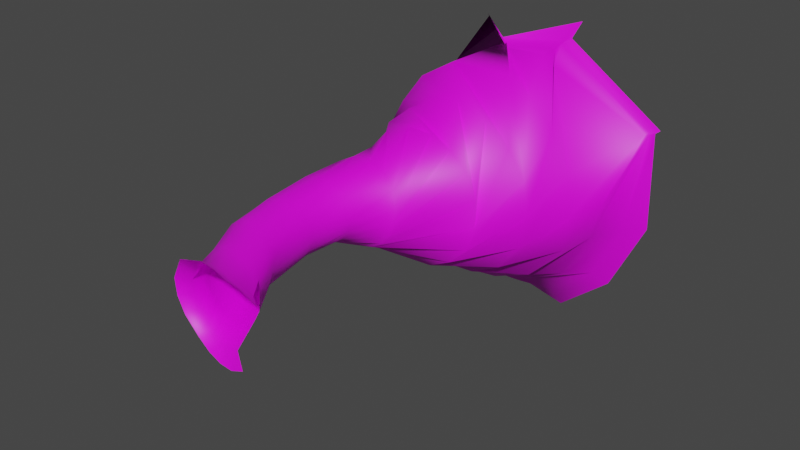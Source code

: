 # Source: tornado2.blend  (saved by Blender 2.93.20; exported with 4.5.12 LTS)
import bpy
from mathutils import Matrix  # noqa: F401  (used for matrix-valued properties, if any)

bpy.ops.wm.read_factory_settings(use_empty=True)
scene = bpy.context.scene
scene.name = 'Scene'

# ---- collections
col_collection = bpy.data.collections.new('Collection'); scene.collection.children.link(col_collection)

# ---- images (referenced by path relative to the original .blend; pixels are not part of the script)
import os
ASSET_DIR = os.environ.get("B2B_ASSET_DIR", "")  # directory of the original .blend (textures are referenced by path, not embedded)
HERE = os.path.dirname(os.path.abspath(__file__))  # packed textures are extracted next to this script under _unpacked/

def load_image(name, relpath, width, height, colorspace="sRGB"):
    """Load a texture the original file referenced (path relative to the .blend, or extracted next to this script)."""
    p = next((c for c in (os.path.join(HERE, relpath), os.path.join(ASSET_DIR, relpath)) if relpath and os.path.exists(c)), "")
    if p:
        img = bpy.data.images.load(p, check_existing=True)
        img.name = name
    else:  # same state as the original file: an image datablock whose file is absent (Cycles renders it pink)
        img = bpy.data.images.new(name, width, height)
        img.source = "FILE"
        img.filepath = "//" + (relpath or name)
    img.colorspace_settings.name = colorspace
    return img
img_untitled = load_image('Untitled', '', 1024, 1024, 'sRGB')

# ---- materials (node trees are filled in below, after node groups)
mat_material_001 = bpy.data.materials.new('Material.001')
mat_material_001.use_transparent_shadow = False

# ---- material node trees
mat_material_001.use_nodes = True; mat_material_001.node_tree.nodes.clear()
_N = mat_material_001.node_tree.nodes; _L = mat_material_001.node_tree.links
n0 = _N.new('ShaderNodeBsdfPrincipled'); n0.name = 'Principled BSDF'; n0.location = (10, 300)
n0.distribution = 'GGX'
n0.subsurface_method = 'BURLEY'
n0.inputs[3].default_value = 1.45
n0.inputs[27].default_value = (0.0, 0.0, 0.0, 1.0)
n0.inputs[28].default_value = 1.0
n1 = _N.new('ShaderNodeOutputMaterial'); n1.name = 'Material Output'; n1.location = (300, 300)
n2 = _N.new('ShaderNodeTexImage'); n2.name = 'Image Texture'; n2.location = (-280, 280)
n2.image = img_untitled
_L.new(n0.outputs[0], n1.inputs[0])
_L.new(n2.outputs[0], n0.inputs[0])
n1.is_active_output = True

# ---- world
world_world = bpy.data.worlds.new('World'); scene.world = world_world
world_world.use_nodes = True; world_world.node_tree.nodes.clear()
_N = world_world.node_tree.nodes; _L = world_world.node_tree.links
n0 = _N.new('ShaderNodeOutputWorld'); n0.name = 'World Output'; n0.location = (300, 300)
n1 = _N.new('ShaderNodeBackground'); n1.name = 'Background'; n1.location = (10, 300)
n1.inputs[0].default_value = (0.05088, 0.05088, 0.05088, 1.0)
_L.new(n1.outputs[0], n0.inputs[0])
n0.is_active_output = True
world_world.color = (0.05088, 0.05088, 0.05088)
world_world.use_sun_shadow = False
world_world.sun_shadow_jitter_overblur = 0.0

# ---- meshes
me_beziercurve_004 = bpy.data.meshes.new('BezierCurve.004')
me_beziercurve_004.from_pydata([(0.4481, 1.624, 0.9349), (0.3821, 1.556, 0.8215), (0.3528, 1.497, 0.7837), (0.613, 1.098, 0.4568), (0.6228, 0.8754, 0.002333), (0.2818, 0.6126, -0.2982), (-0.127, 0.2976, -0.1919), (-0.2523, 0.03567, -0.07197), (-0.2652, -0.2104, -0.05247), (-0.1944, -0.5591, -0.08374), (-0.04485, -0.8166, -0.09167), (0.03585, -0.9541, -0.1266), (0.05635, -1.015, -0.1847), (0.4172, 1.569, 0.8393), (0.3693, 1.538, 0.8083), (0.4289, 1.371, 0.7292), (0.7404, 1.09, 0.2244), (0.5813, 0.8673, -0.2103), (0.1386, 0.6092, -0.3676), (-0.2292, 0.3062, -0.1873), (-0.3195, 0.01625, -0.03675), (-0.3188, -0.2208, -0.02039), (-0.2628, -0.54, -0.04937), (-0.09987, -0.8116, -0.05224), (-0.02607, -0.9365, -0.0833), (-0.03716, -1.0, -0.139), (1.079, 1.492, 0.4528), (1.012, 1.494, 0.4257), (0.9856, 1.48, 0.4058), (0.7614, 1.108, -0.04261), (0.4443, 0.8721, -0.3855), (-0.03083, 0.6248, -0.3686), (-0.3205, 0.3127, -0.1445), (-0.3672, 0.004681, 0.01402), (-0.3564, -0.233, 0.02489), (-0.3074, -0.5324, 0.008894), (-0.1544, -0.802, -0.002501), (-0.07928, -0.9367, -0.01385), (-0.1248, -0.9997, -0.04854), (1.048, 1.493, 0.428), (1.014, 1.489, 0.412), (0.8836, 1.232, 0.009295), (0.7139, 1.131, -0.2897), (0.247, 0.88, -0.4871), (-0.1863, 0.6237, -0.3308), (-0.3824, 0.3193, -0.05457), (-0.3901, 0.003841, 0.07892), (-0.3732, -0.2465, 0.08264), (-0.3229, -0.5348, 0.08134), (-0.1916, -0.789, 0.06128), (-0.1098, -0.9395, 0.05157), (-0.1556, -1.01, 0.05324), (1.003, 1.618, -0.2458), (0.8958, 1.508, -0.2529), (0.7942, 1.304, -0.2484), (0.5236, 1.084, -0.499), (0.03486, 0.8942, -0.5094), (-0.3081, 0.6142, -0.2593), (-0.405, 0.3217, 0.05766), (-0.3845, 0.01091, 0.156), (-0.3648, -0.2607, 0.1502), (-0.3082, -0.539, 0.1567), (-0.1943, -0.7748, 0.1352), (-0.1231, -0.9359, 0.1239), (-0.1621, -1.013, 0.1536), (0.8342, 1.514, -0.6368), (0.7567, 1.43, -0.5517), (0.6262, 1.303, -0.5486), (0.2735, 1.093, -0.6036), (-0.1678, 0.9034, -0.4491), (-0.3751, 0.6254, -0.09503), (-0.3765, 0.3217, 0.1781), (-0.3473, 0.01902, 0.2346), (-0.3289, -0.2733, 0.2181), (-0.2657, -0.5397, 0.2221), (-0.1541, -0.7623, 0.2076), (-0.07991, -0.9316, 0.2114), (-0.09261, -1.021, 0.2832), (0.4959, 1.538, -0.9206), (0.4723, 1.454, -0.7893), (0.2953, 1.293, -0.7059), (-0.02058, 1.113, -0.5926), (-0.35, 0.8556, -0.3585), (-0.3884, 0.6307, 0.07875), (-0.2984, 0.322, 0.2797), (-0.2794, 0.0274, 0.2908), (-0.2681, -0.2784, 0.2687), (-0.2016, -0.5389, 0.266), (-0.07105, -0.7659, 0.2557), (0.04127, -0.9458, 0.2783), (0.07268, -1.031, 0.3354), (0.01295, 1.626, -0.8637), (-0.03675, 1.517, -0.7733), (-0.04876, 1.409, -0.7009), (-0.2848, 1.149, -0.485), (-0.462, 0.8831, -0.1211), (-0.3314, 0.6356, 0.253), (-0.1888, 0.322, 0.3383), (-0.1942, 0.03756, 0.3062), (-0.1925, -0.2718, 0.2863), (-0.1233, -0.5394, 0.2827), (0.02975, -0.7857, 0.2702), (0.1389, -0.9664, 0.281), (0.1764, -1.035, 0.3218), (-0.5438, 1.611, -0.4578), (-0.3244, 1.474, -0.6775), (-0.3757, 1.459, -0.634), (-0.4987, 1.085, -0.3396), (-0.482, 0.888, 0.1076), (-0.2113, 0.6394, 0.3878), (-0.06491, 0.3205, 0.3431), (-0.1125, 0.04887, 0.2815), (-0.1172, -0.2565, 0.2682), (-0.03723, -0.5462, 0.2697), (0.1129, -0.8021, 0.2557), (0.1997, -0.9738, 0.2603), (0.2488, -1.039, 0.2992), (-0.6973, 1.711, -0.4289), (-0.6813, 1.581, -0.1411), (-0.6221, 1.479, -0.2179), (-0.5908, 1.102, -0.09387), (-0.415, 0.8902, 0.3095), (-0.0556, 0.6432, 0.4525), (0.03914, 0.3168, 0.2975), (-0.04903, 0.05914, 0.228), (-0.05581, -0.2381, 0.2215), (0.03413, -0.5583, 0.2281), (0.1691, -0.8008, 0.2241), (0.2508, -0.9642, 0.2328), (0.3309, -1.03, 0.2746), (-0.7662, 1.635, -0.03352), (-0.7216, 1.595, -0.05196), (-0.7371, 1.469, 0.05817), (-0.6438, 1.193, 0.1637), (-0.2646, 0.9052, 0.4343), (0.1006, 0.6486, 0.4429), (0.1122, 0.3059, 0.2216), (-0.01077, 0.06679, 0.1594), (-0.01781, -0.223, 0.1563), (0.0698, -0.5701, 0.1622), (0.1975, -0.7931, 0.1741), (0.3072, -0.9324, 0.1881), (0.4212, -1.014, 0.2088), (-0.8031, 1.648, -0.0116), (-0.7234, 1.556, -0.02186), (-0.7308, 1.456, 0.08921), (-0.495, 1.121, 0.3617), (-0.09586, 0.9091, 0.5195), (0.2409, 0.6462, 0.387), (0.1371, 0.2956, 0.1175), (0.0006358, 0.07175, 0.08843), (-0.00683, -0.2153, 0.08486), (0.06895, -0.578, 0.08356), (0.1933, -0.7894, 0.08542), (0.5088, -0.9949, 0.06609), (-0.7384, 1.61, -0.01482), (-0.7411, 1.513, 0.0499), (-0.6633, 1.472, 0.2583), (-0.3274, 1.102, 0.5708), (0.09493, 0.8999, 0.5584), (0.3637, 0.6361, 0.285), (0.1218, 0.2901, 0.01832), (-0.01199, 0.07444, 0.0233), (-0.02368, -0.2118, 0.0199), (0.04661, -0.5764, 0.01412), (0.1727, -0.7806, -0.01618), (0.4779, -0.9953, -0.07785), (-0.2059, 1.608, 0.8491), (-0.06212, 1.565, 0.7455), (-0.03388, 1.559, 0.7313), (-0.09521, 1.104, 0.7099), (0.2894, 0.9076, 0.4976), (0.4343, 0.6328, 0.1355), (0.08554, 0.2863, -0.064), (-0.04599, 0.07474, -0.03131), (-0.06671, -0.2081, -0.03083), (0.007251, -0.5782, -0.03741), (0.1337, -0.7798, -0.0849), (0.2271, -0.9839, -0.1179), (0.3155, -1.038, -0.1711), (-0.2198, 1.614, 0.8623), (-0.108, 1.573, 0.7674), (0.01278, 1.501, 0.7126), (0.2673, 1.164, 0.6827), (0.4528, 0.9126, 0.368), (0.434, 0.6334, -0.03204), (0.03114, 0.286, -0.128), (-0.102, 0.06944, -0.07071), (-0.1296, -0.2037, -0.06131), (-0.04866, -0.5839, -0.07186), (0.0711, -0.8077, -0.1121), (0.1651, -0.9895, -0.1472), (0.224, -1.029, -0.2119), (-0.07073, 1.567, 0.7486), (-0.002292, 1.533, 0.7192), (0.3346, 1.397, 0.7695), (0.4021, 1.171, 0.5978), (0.5937, 0.8715, 0.2141), (0.3895, 0.6175, -0.186), (-0.03957, 0.2892, -0.1752), (-0.1752, 0.05604, -0.08553), (-0.1999, -0.2036, -0.06799), (-0.1176, -0.5775, -0.08949), (0.01098, -0.8202, -0.1116), (0.1031, -0.981, -0.1435), (0.1422, -1.024, -0.2093), (-0.09873, -0.2054, -0.04601)], [(154, 142), (166, 154), (179, 166)], [(0, 1, 14, 13), (13, 14, 27, 26), (26, 27, 40, 39), (39, 40, 53, 52), (52, 53, 66, 65), (65, 66, 79, 78), (78, 79, 92, 91), (91, 92, 105, 104), (104, 105, 118, 117), (117, 118, 131, 130), (130, 131, 144, 143), (143, 144, 156, 155), (155, 156, 168, 167), (167, 168, 181, 180), (180, 181, 194, 193), (193, 194, 1, 0), (1, 2, 15, 14), (14, 15, 28, 27), (27, 28, 41, 40), (40, 41, 54, 53), (53, 54, 67, 66), (66, 67, 80, 79), (79, 80, 93, 92), (92, 93, 106, 105), (105, 106, 119, 118), (118, 119, 132, 131), (131, 132, 145, 144), (144, 145, 157, 156), (156, 157, 169, 168), (168, 169, 182, 181), (181, 182, 195, 194), (194, 195, 2, 1), (2, 3, 16, 15), (15, 16, 29, 28), (28, 29, 42, 41), (41, 42, 55, 54), (54, 55, 68, 67), (67, 68, 81, 80), (80, 81, 94, 93), (93, 94, 107, 106), (106, 107, 120, 119), (119, 120, 133, 132), (132, 133, 146, 145), (145, 146, 158, 157), (157, 158, 170, 169), (169, 170, 183, 182), (182, 183, 196, 195), (195, 196, 3, 2), (3, 4, 17, 16), (16, 17, 30, 29), (29, 30, 43, 42), (42, 43, 56, 55), (55, 56, 69, 68), (68, 69, 82, 81), (81, 82, 95, 94), (94, 95, 108, 107), (107, 108, 121, 120), (120, 121, 134, 133), (133, 134, 147, 146), (146, 147, 159, 158), (158, 159, 171, 170), (170, 171, 184, 183), (183, 184, 197, 196), (196, 197, 4, 3), (4, 5, 18, 17), (17, 18, 31, 30), (30, 31, 44, 43), (43, 44, 57, 56), (56, 57, 70, 69), (69, 70, 83, 82), (82, 83, 96, 95), (95, 96, 109, 108), (108, 109, 122, 121), (121, 122, 135, 134), (134, 135, 148, 147), (147, 148, 160, 159), (159, 160, 172, 171), (171, 172, 185, 184), (184, 185, 198, 197), (197, 198, 5, 4), (5, 6, 19, 18), (18, 19, 32, 31), (31, 32, 45, 44), (44, 45, 58, 57), (57, 58, 71, 70), (70, 71, 84, 83), (83, 84, 97, 96), (96, 97, 110, 109), (109, 110, 123, 122), (122, 123, 136, 135), (135, 136, 149, 148), (148, 149, 161, 160), (160, 161, 173, 172), (172, 173, 186, 185), (185, 186, 199, 198), (198, 199, 6, 5), (6, 7, 20, 19), (19, 20, 33, 32), (32, 33, 46, 45), (45, 46, 59, 58), (58, 59, 72, 71), (71, 72, 85, 84), (84, 85, 98, 97), (97, 98, 111, 110), (110, 111, 124, 123), (123, 124, 137, 136), (136, 137, 150, 149), (149, 150, 162, 161), (161, 162, 174, 173), (173, 174, 187, 186), (186, 187, 200, 199), (199, 200, 7, 6), (7, 8, 21, 20), (20, 21, 34, 33), (33, 34, 47, 46), (46, 47, 60, 59), (59, 60, 73, 72), (72, 73, 86, 85), (85, 86, 99, 98), (98, 99, 112, 111), (111, 112, 125, 124), (124, 125, 138, 137), (137, 138, 151, 150), (150, 151, 163, 162), (162, 163, 175, 174), (174, 175, 206, 188, 187), (187, 188, 201, 200), (200, 201, 8, 7), (8, 9, 22, 21), (21, 22, 35, 34), (34, 35, 48, 47), (47, 48, 61, 60), (60, 61, 74, 73), (73, 74, 87, 86), (86, 87, 100, 99), (99, 100, 113, 112), (112, 113, 126, 125), (125, 126, 139, 138), (138, 139, 152, 151), (151, 152, 164, 163), (163, 164, 176, 175), (175, 176, 189, 188, 206), (188, 189, 202, 201), (201, 202, 9, 8), (9, 10, 23, 22), (22, 23, 36, 35), (35, 36, 49, 48), (48, 49, 62, 61), (61, 62, 75, 74), (74, 75, 88, 87), (87, 88, 101, 100), (100, 101, 114, 113), (113, 114, 127, 126), (126, 127, 140, 139), (139, 140, 153, 152), (152, 153, 165, 164), (164, 165, 177, 176), (176, 177, 190, 189), (189, 190, 203, 202), (202, 203, 10, 9), (10, 11, 24, 23), (23, 24, 37, 36), (36, 37, 50, 49), (49, 50, 63, 62), (62, 63, 76, 75), (75, 76, 89, 88), (88, 89, 102, 101), (101, 102, 115, 114), (114, 115, 128, 127), (127, 128, 141, 140), (177, 178, 191, 190), (190, 191, 204, 203), (203, 204, 11, 10), (11, 12, 25, 24), (24, 25, 38, 37), (37, 38, 51, 50), (50, 51, 64, 63), (63, 64, 77, 76), (76, 77, 90, 89), (89, 90, 103, 102), (102, 103, 116, 115), (115, 116, 129, 128), (128, 129, 142, 141), (178, 179, 192, 191), (191, 192, 205, 204), (204, 205, 12, 11)])
me_beziercurve_004.polygons.foreach_set('use_smooth', [True] * 186)
_uv = me_beziercurve_004.uv_layers.new(name='UVMap')
_uv.uv.foreach_set('vector', [0.0, 1.0, 0.0, 0.9808, 0.0625, 0.9808, 0.0625, 1.0, 0.0625, 1.0, 0.0625, 0.9808, 0.125, 0.9808, 0.125, 1.0, 0.125, 1.0, 0.125, 0.9808, 0.1875, 0.9808, 0.1875, 1.0, 0.1875, 1.0, 0.1875, 0.9808, 0.25, 0.9808, 0.25, 1.0, 0.25, 1.0, 0.25, 0.9808, 0.3125, 0.9808, 0.3125, 1.0, 0.3125, 1.0, 0.3125, 0.9808, 0.375, 0.9808, 0.375, 1.0, 0.375, 1.0, 0.375, 0.9808, 0.4375, 0.9808, 0.4375, 1.0, 0.4375, 1.0, 0.4375, 0.9808, 0.5, 0.9808, 0.5, 1.0, 0.5, 1.0, 0.5, 0.9808, 0.5625, 0.9808, 0.5625, 1.0, 0.5625, 1.0, 0.5625, 0.9808, 0.625, 0.9808, 0.625, 1.0, 0.625, 1.0, 0.625, 0.9808, 0.6875, 0.9808, 0.6875, 1.0, 0.6875, 1.0, 0.6875, 0.9808, 0.75, 0.9808, 0.75, 1.0, 0.75, 1.0, 0.75, 0.9808, 0.8125, 0.9808, 0.8125, 1.0, 0.8125, 1.0, 0.8125, 0.9808, 0.875, 0.9808, 0.875, 1.0, 0.875, 1.0, 0.875, 0.9808, 0.9375, 0.9808, 0.9375, 1.0, 0.9375, 1.0, 0.9375, 0.9808, 1.0, 0.9808, 1.0, 1.0, 0.0, 0.9808, 0.0, 0.9343, 0.0625, 0.9343, 0.0625, 0.9808, 0.0625, 0.9808, 0.0625, 0.9343, 0.125, 0.9343, 0.125, 0.9808, 0.125, 0.9808, 0.125, 0.9343, 0.1875, 0.9343, 0.1875, 0.9808, 0.1875, 0.9808, 0.1875, 0.9343, 0.25, 0.9343, 0.25, 0.9808, 0.25, 0.9808, 0.25, 0.9343, 0.3125, 0.9343, 0.3125, 0.9808, 0.3125, 0.9808, 0.3125, 0.9343, 0.375, 0.9343, 0.375, 0.9808, 0.375, 0.9808, 0.375, 0.9343, 0.4375, 0.9343, 0.4375, 0.9808, 0.4375, 0.9808, 0.4375, 0.9343, 0.5, 0.9343, 0.5, 0.9808, 0.5, 0.9808, 0.5, 0.9343, 0.5625, 0.9343, 0.5625, 0.9808, 0.5625, 0.9808, 0.5625, 0.9343, 0.625, 0.9343, 0.625, 0.9808, 0.625, 0.9808, 0.625, 0.9343, 0.6875, 0.9343, 0.6875, 0.9808, 0.6875, 0.9808, 0.6875, 0.9343, 0.75, 0.9343, 0.75, 0.9808, 0.75, 0.9808, 0.75, 0.9343, 0.8125, 0.9343, 0.8125, 0.9808, 0.8125, 0.9808, 0.8125, 0.9343, 0.875, 0.9343, 0.875, 0.9808, 0.875, 0.9808, 0.875, 0.9343, 0.9375, 0.9343, 0.9375, 0.9808, 0.9375, 0.9808, 0.9375, 0.9343, 1.0, 0.9343, 1.0, 0.9808, 0.0, 0.9343, 0.0, 0.8653, 0.0625, 0.8653, 0.0625, 0.9343, 0.0625, 0.9343, 0.0625, 0.8653, 0.125, 0.8653, 0.125, 0.9343, 0.125, 0.9343, 0.125, 0.8653, 0.1875, 0.8653, 0.1875, 0.9343, 0.1875, 0.9343, 0.1875, 0.8653, 0.25, 0.8653, 0.25, 0.9343, 0.25, 0.9343, 0.25, 0.8653, 0.3125, 0.8653, 0.3125, 0.9343, 0.3125, 0.9343, 0.3125, 0.8653, 0.375, 0.8653, 0.375, 0.9343, 0.375, 0.9343, 0.375, 0.8653, 0.4375, 0.8653, 0.4375, 0.9343, 0.4375, 0.9343, 0.4375, 0.8653, 0.5, 0.8653, 0.5, 0.9343, 0.5, 0.9343, 0.5, 0.8653, 0.5625, 0.8653, 0.5625, 0.9343, 0.5625, 0.9343, 0.5625, 0.8653, 0.625, 0.8653, 0.625, 0.9343, 0.625, 0.9343, 0.625, 0.8653, 0.6875, 0.8653, 0.6875, 0.9343, 0.6875, 0.9343, 0.6875, 0.8653, 0.75, 0.8653, 0.75, 0.9343, 0.75, 0.9343, 0.75, 0.8653, 0.8125, 0.8653, 0.8125, 0.9343, 0.8125, 0.9343, 0.8125, 0.8653, 0.875, 0.8653, 0.875, 0.9343, 0.875, 0.9343, 0.875, 0.8653, 0.9375, 0.8653, 0.9375, 0.9343, 0.9375, 0.9343, 0.9375, 0.8653, 1.0, 0.8653, 1.0, 0.9343, 0.0, 0.8653, 0.0, 0.7783, 0.0625, 0.7783, 0.0625, 0.8653, 0.0625, 0.8653, 0.0625, 0.7783, 0.125, 0.7783, 0.125, 0.8653, 0.125, 0.8653, 0.125, 0.7783, 0.1875, 0.7783, 0.1875, 0.8653, 0.1875, 0.8653, 0.1875, 0.7783, 0.25, 0.7783, 0.25, 0.8653, 0.25, 0.8653, 0.25, 0.7783, 0.3125, 0.7783, 0.3125, 0.8653, 0.3125, 0.8653, 0.3125, 0.7783, 0.375, 0.7783, 0.375, 0.8653, 0.375, 0.8653, 0.375, 0.7783, 0.4375, 0.7783, 0.4375, 0.8653, 0.4375, 0.8653, 0.4375, 0.7783, 0.5, 0.7783, 0.5, 0.8653, 0.5, 0.8653, 0.5, 0.7783, 0.5625, 0.7783, 0.5625, 0.8653, 0.5625, 0.8653, 0.5625, 0.7783, 0.625, 0.7783, 0.625, 0.8653, 0.625, 0.8653, 0.625, 0.7783, 0.6875, 0.7783, 0.6875, 0.8653, 0.6875, 0.8653, 0.6875, 0.7783, 0.75, 0.7783, 0.75, 0.8653, 0.75, 0.8653, 0.75, 0.7783, 0.8125, 0.7783, 0.8125, 0.8653, 0.8125, 0.8653, 0.8125, 0.7783, 0.875, 0.7783, 0.875, 0.8653, 0.875, 0.8653, 0.875, 0.7783, 0.9375, 0.7783, 0.9375, 0.8653, 0.9375, 0.8653, 0.9375, 0.7783, 1.0, 0.7783, 1.0, 0.8653, 0.0, 0.7783, 0.0, 0.678, 0.0625, 0.678, 0.0625, 0.7783, 0.0625, 0.7783, 0.0625, 0.678, 0.125, 0.678, 0.125, 0.7783, 0.125, 0.7783, 0.125, 0.678, 0.1875, 0.678, 0.1875, 0.7783, 0.1875, 0.7783, 0.1875, 0.678, 0.25, 0.678, 0.25, 0.7783, 0.25, 0.7783, 0.25, 0.678, 0.3125, 0.678, 0.3125, 0.7783, 0.3125, 0.7783, 0.3125, 0.678, 0.375, 0.678, 0.375, 0.7783, 0.375, 0.7783, 0.375, 0.678, 0.4375, 0.678, 0.4375, 0.7783, 0.4375, 0.7783, 0.4375, 0.678, 0.5, 0.678, 0.5, 0.7783, 0.5, 0.7783, 0.5, 0.678, 0.5625, 0.678, 0.5625, 0.7783, 0.5625, 0.7783, 0.5625, 0.678, 0.625, 0.678, 0.625, 0.7783, 0.625, 0.7783, 0.625, 0.678, 0.6875, 0.678, 0.6875, 0.7783, 0.6875, 0.7783, 0.6875, 0.678, 0.75, 0.678, 0.75, 0.7783, 0.75, 0.7783, 0.75, 0.678, 0.8125, 0.678, 0.8125, 0.7783, 0.8125, 0.7783, 0.8125, 0.678, 0.875, 0.678, 0.875, 0.7783, 0.875, 0.7783, 0.875, 0.678, 0.9375, 0.678, 0.9375, 0.7783, 0.9375, 0.7783, 0.9375, 0.678, 1.0, 0.678, 1.0, 0.7783, 0.0, 0.678, 0.0, 0.5691, 0.0625, 0.5691, 0.0625, 0.678, 0.0625, 0.678, 0.0625, 0.5691, 0.125, 0.5691, 0.125, 0.678, 0.125, 0.678, 0.125, 0.5691, 0.1875, 0.5691, 0.1875, 0.678, 0.1875, 0.678, 0.1875, 0.5691, 0.25, 0.5691, 0.25, 0.678, 0.25, 0.678, 0.25, 0.5691, 0.3125, 0.5691, 0.3125, 0.678, 0.3125, 0.678, 0.3125, 0.5691, 0.375, 0.5691, 0.375, 0.678, 0.375, 0.678, 0.375, 0.5691, 0.4375, 0.5691, 0.4375, 0.678, 0.4375, 0.678, 0.4375, 0.5691, 0.5, 0.5691, 0.5, 0.678, 0.5, 0.678, 0.5, 0.5691, 0.5625, 0.5691, 0.5625, 0.678, 0.5625, 0.678, 0.5625, 0.5691, 0.625, 0.5691, 0.625, 0.678, 0.625, 0.678, 0.625, 0.5691, 0.6875, 0.5691, 0.6875, 0.678, 0.6875, 0.678, 0.6875, 0.5691, 0.75, 0.5691, 0.75, 0.678, 0.75, 0.678, 0.75, 0.5691, 0.8125, 0.5691, 0.8125, 0.678, 0.8125, 0.678, 0.8125, 0.5691, 0.875, 0.5691, 0.875, 0.678, 0.875, 0.678, 0.875, 0.5691, 0.9375, 0.5691, 0.9375, 0.678, 0.9375, 0.678, 0.9375, 0.5691, 1.0, 0.5691, 1.0, 0.678, 0.0, 0.5691, 0.0, 0.4562, 0.0625, 0.4562, 0.0625, 0.5691, 0.0625, 0.5691, 0.0625, 0.4562, 0.125, 0.4562, 0.125, 0.5691, 0.125, 0.5691, 0.125, 0.4562, 0.1875, 0.4562, 0.1875, 0.5691, 0.1875, 0.5691, 0.1875, 0.4562, 0.25, 0.4562, 0.25, 0.5691, 0.25, 0.5691, 0.25, 0.4562, 0.3125, 0.4562, 0.3125, 0.5691, 0.3125, 0.5691, 0.3125, 0.4562, 0.375, 0.4562, 0.375, 0.5691, 0.375, 0.5691, 0.375, 0.4562, 0.4375, 0.4562, 0.4375, 0.5691, 0.4375, 0.5691, 0.4375, 0.4562, 0.5, 0.4562, 0.5, 0.5691, 0.5, 0.5691, 0.5, 0.4562, 0.5625, 0.4562, 0.5625, 0.5691, 0.5625, 0.5691, 0.5625, 0.4562, 0.625, 0.4562, 0.625, 0.5691, 0.625, 0.5691, 0.625, 0.4562, 0.6875, 0.4562, 0.6875, 0.5691, 0.6875, 0.5691, 0.6875, 0.4562, 0.75, 0.4562, 0.75, 0.5691, 0.75, 0.5691, 0.75, 0.4562, 0.8125, 0.4562, 0.8125, 0.5691, 0.8125, 0.5691, 0.8125, 0.4562, 0.875, 0.4562, 0.875, 0.5691, 0.875, 0.5691, 0.875, 0.4562, 0.9375, 0.4562, 0.9375, 0.5691, 0.9375, 0.5691, 0.9375, 0.4562, 1.0, 0.4562, 1.0, 0.5691, 0.0, 0.4562, 0.0, 0.3439, 0.0625, 0.3439, 0.0625, 0.4562, 0.0625, 0.4562, 0.0625, 0.3439, 0.125, 0.3439, 0.125, 0.4562, 0.125, 0.4562, 0.125, 0.3439, 0.1875, 0.3439, 0.1875, 0.4562, 0.1875, 0.4562, 0.1875, 0.3439, 0.25, 0.3439, 0.25, 0.4562, 0.25, 0.4562, 0.25, 0.3439, 0.3125, 0.3439, 0.3125, 0.4562, 0.3125, 0.4562, 0.3125, 0.3439, 0.375, 0.3439, 0.375, 0.4562, 0.375, 0.4562, 0.375, 0.3439, 0.4375, 0.3439, 0.4375, 0.4562, 0.4375, 0.4562, 0.4375, 0.3439, 0.5, 0.3439, 0.5, 0.4562, 0.5, 0.4562, 0.5, 0.3439, 0.5625, 0.3439, 0.5625, 0.4562, 0.5625, 0.4562, 0.5625, 0.3439, 0.625, 0.3439, 0.625, 0.4562, 0.625, 0.4562, 0.625, 0.3439, 0.6875, 0.3439, 0.6875, 0.4562, 0.6875, 0.4562, 0.6875, 0.3439, 0.75, 0.3439, 0.75, 0.4562, 0.75, 0.4562, 0.75, 0.3439, 0.8125, 0.3439, 0.8125, 0.4562, 0.8125, 0.4562, 0.8125, 0.3439, 0.8438, 0.3439, 0.875, 0.3439, 0.875, 0.4562, 0.875, 0.4562, 0.875, 0.3439, 0.9375, 0.3439, 0.9375, 0.4562, 0.9375, 0.4562, 0.9375, 0.3439, 1.0, 0.3439, 1.0, 0.4562, 0.0, 0.3439, 0.0, 0.237, 0.0625, 0.237, 0.0625, 0.3439, 0.0625, 0.3439, 0.0625, 0.237, 0.125, 0.237, 0.125, 0.3439, 0.125, 0.3439, 0.125, 0.237, 0.1875, 0.237, 0.1875, 0.3439, 0.1875, 0.3439, 0.1875, 0.237, 0.25, 0.237, 0.25, 0.3439, 0.25, 0.3439, 0.25, 0.237, 0.3125, 0.237, 0.3125, 0.3439, 0.3125, 0.3439, 0.3125, 0.237, 0.375, 0.237, 0.375, 0.3439, 0.375, 0.3439, 0.375, 0.237, 0.4375, 0.237, 0.4375, 0.3439, 0.4375, 0.3439, 0.4375, 0.237, 0.5, 0.237, 0.5, 0.3439, 0.5, 0.3439, 0.5, 0.237, 0.5625, 0.237, 0.5625, 0.3439, 0.5625, 0.3439, 0.5625, 0.237, 0.625, 0.237, 0.625, 0.3439, 0.625, 0.3439, 0.625, 0.237, 0.6875, 0.237, 0.6875, 0.3439, 0.6875, 0.3439, 0.6875, 0.237, 0.75, 0.237, 0.75, 0.3439, 0.75, 0.3439, 0.75, 0.237, 0.8125, 0.237, 0.8125, 0.3439, 0.8125, 0.3439, 0.8125, 0.237, 0.875, 0.237, 0.875, 0.3439, 0.8438, 0.3439, 0.875, 0.3439, 0.875, 0.237, 0.9375, 0.237, 0.9375, 0.3439, 0.9375, 0.3439, 0.9375, 0.237, 1.0, 0.237, 1.0, 0.3439, 0.0, 0.237, 0.0, 0.1401, 0.0625, 0.1401, 0.0625, 0.237, 0.0625, 0.237, 0.0625, 0.1401, 0.125, 0.1401, 0.125, 0.237, 0.125, 0.237, 0.125, 0.1401, 0.1875, 0.1401, 0.1875, 0.237, 0.1875, 0.237, 0.1875, 0.1401, 0.25, 0.1401, 0.25, 0.237, 0.25, 0.237, 0.25, 0.1401, 0.3125, 0.1401, 0.3125, 0.237, 0.3125, 0.237, 0.3125, 0.1401, 0.375, 0.1401, 0.375, 0.237, 0.375, 0.237, 0.375, 0.1401, 0.4375, 0.1401, 0.4375, 0.237, 0.4375, 0.237, 0.4375, 0.1401, 0.5, 0.1401, 0.5, 0.237, 0.5, 0.237, 0.5, 0.1401, 0.5625, 0.1401, 0.5625, 0.237, 0.5625, 0.237, 0.5625, 0.1401, 0.625, 0.1401, 0.625, 0.237, 0.625, 0.237, 0.625, 0.1401, 0.6875, 0.1401, 0.6875, 0.237, 0.6875, 0.237, 0.6875, 0.1401, 0.75, 0.1401, 0.75, 0.237, 0.75, 0.237, 0.75, 0.1401, 0.8125, 0.1401, 0.8125, 0.237, 0.8125, 0.237, 0.8125, 0.1401, 0.875, 0.1401, 0.875, 0.237, 0.875, 0.237, 0.875, 0.1401, 0.9375, 0.1401, 0.9375, 0.237, 0.9375, 0.237, 0.9375, 0.1401, 1.0, 0.1401, 1.0, 0.237, 0.0, 0.1401, 0.0, 0.05773, 0.0625, 0.05773, 0.0625, 0.1401, 0.0625, 0.1401, 0.0625, 0.05773, 0.125, 0.05773, 0.125, 0.1401, 0.125, 0.1401, 0.125, 0.05773, 0.1875, 0.05773, 0.1875, 0.1401, 0.1875, 0.1401, 0.1875, 0.05773, 0.25, 0.05773, 0.25, 0.1401, 0.25, 0.1401, 0.25, 0.05773, 0.3125, 0.05773, 0.3125, 0.1401, 0.3125, 0.1401, 0.3125, 0.05773, 0.375, 0.05773, 0.375, 0.1401, 0.375, 0.1401, 0.375, 0.05773, 0.4375, 0.05773, 0.4375, 0.1401, 0.4375, 0.1401, 0.4375, 0.05773, 0.5, 0.05773, 0.5, 0.1401, 0.5, 0.1401, 0.5, 0.05773, 0.5625, 0.05773, 0.5625, 0.1401, 0.5625, 0.1401, 0.5625, 0.05773, 0.625, 0.05773, 0.625, 0.1401, 0.8125, 0.1401, 0.8125, 0.05773, 0.875, 0.05773, 0.875, 0.1401, 0.875, 0.1401, 0.875, 0.05773, 0.9375, 0.05773, 0.9375, 0.1401, 0.9375, 0.1401, 0.9375, 0.05773, 1.0, 0.05773, 1.0, 0.1401, 0.0, 0.05773, 0.0, 0.0, 0.0625, 0.0, 0.0625, 0.05773, 0.0625, 0.05773, 0.0625, 0.0, 0.125, 0.0, 0.125, 0.05773, 0.125, 0.05773, 0.125, 0.0, 0.1875, 0.0, 0.1875, 0.05773, 0.1875, 0.05773, 0.1875, 0.0, 0.25, 0.0, 0.25, 0.05773, 0.25, 0.05773, 0.25, 0.0, 0.3125, 0.0, 0.3125, 0.05773, 0.3125, 0.05773, 0.3125, 0.0, 0.375, 0.0, 0.375, 0.05773, 0.375, 0.05773, 0.375, 0.0, 0.4375, 0.0, 0.4375, 0.05773, 0.4375, 0.05773, 0.4375, 0.0, 0.5, 0.0, 0.5, 0.05773, 0.5, 0.05773, 0.5, 0.0, 0.5625, 0.0, 0.5625, 0.05773, 0.5625, 0.05773, 0.5625, 0.0, 0.625, 0.0, 0.625, 0.05773, 0.8125, 0.05773, 0.8125, 0.0, 0.875, 0.0, 0.875, 0.05773, 0.875, 0.05773, 0.875, 0.0, 0.9375, 0.0, 0.9375, 0.05773, 0.9375, 0.05773, 0.9375, 0.0, 1.0, 0.0, 1.0, 0.05773])
me_beziercurve_004.materials.append(mat_material_001)
me_beziercurve_004.use_remesh_fix_poles = True
me_beziercurve_004.use_remesh_preserve_attributes = False
me_beziercurve_004.update()

# ---- objects
ob_beziercurve = bpy.data.objects.new('BezierCurve', me_beziercurve_004)

# ---- transforms, parenting, visibility, modifiers, constraints
ob_beziercurve.location = (-0.9995, -51.92, 16.44)

# ---- collection membership
col_collection.objects.link(ob_beziercurve)

# ---- scene / render settings (as saved in the file)
scene.frame_start = 1; scene.frame_end = 250; scene.frame_set(195)
scene.render.engine = 'BLENDER_EEVEE_NEXT'
scene.cycles.use_denoising = False
scene.cycles.samples = 128
scene.cycles.sampling_pattern = 'TABULATED_SOBOL'
scene.cycles.use_adaptive_sampling = False
scene.cycles.use_light_tree = False
scene.view_settings.view_transform = 'Filmic'
bpy.context.view_layer.update()

# ---- added for rendering (the .blend has no active camera and no usable light): camera, sun
cam_auto = bpy.data.cameras.new('AutoCamera')
cam_auto.lens = 50.0
cam_auto.sensor_width = 36.0
cam_auto.clip_end = 1000.0
ob_auto_camera = bpy.data.objects.new('AutoCamera', cam_auto)
scene.collection.objects.link(ob_auto_camera)
ob_auto_camera.location = (2.66765, -55.822, 19.2709)
ob_auto_camera.rotation_euler = (1.09748, -7.21219e-08, 0.694738)
scene.camera = ob_auto_camera
light_auto_sun = bpy.data.lights.new('AutoSun', 'SUN')
light_auto_sun.energy = 3.0
light_auto_sun.angle = 0.0523599
ob_auto_sun = bpy.data.objects.new('AutoSun', light_auto_sun)
scene.collection.objects.link(ob_auto_sun)
ob_auto_sun.rotation_euler = (0.872665, 0.174533, 0.523599)
bpy.context.view_layer.update()
